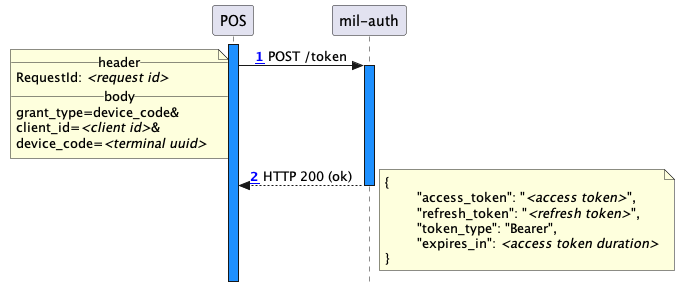

The diagram above was rendered by PlantUML. Its source (embedded in the PNG):
@startuml
!include_many ../common/skin.puml
!include_many actors.puml

activate pos

pos -> mil_auth ++ : POST /token
	note left
		__header__
		RequestId: //<request id>//
		__body__
		grant_type=device_code&
		client_id=//<client id>//&
		device_code=//<terminal uuid>//
	end note

mil_auth --> pos -- : HTTP 200 (ok)
	note right
		{
			"access_token": "//<access token>//",
			"refresh_token": "//<refresh token>//",
			"token_type": "Bearer",
			"expires_in": //<access token duration>//
		}
	end note

deactivate pos
@enduml